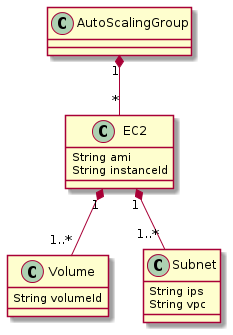

The diagram above was rendered by PlantUML. Its source (embedded in the PNG):
@startuml
class EC2 {
  String ami
  String instanceId
}
class Volume {
  String volumeId
}
class Subnet {
  String ips
  String vpc
}
class AutoScalingGroup {
  
}

EC2 "1" *-- "1..*" Volume
EC2 "1" *-- "1..*" Subnet
AutoScalingGroup "1" *-- "*" EC2

@enduml